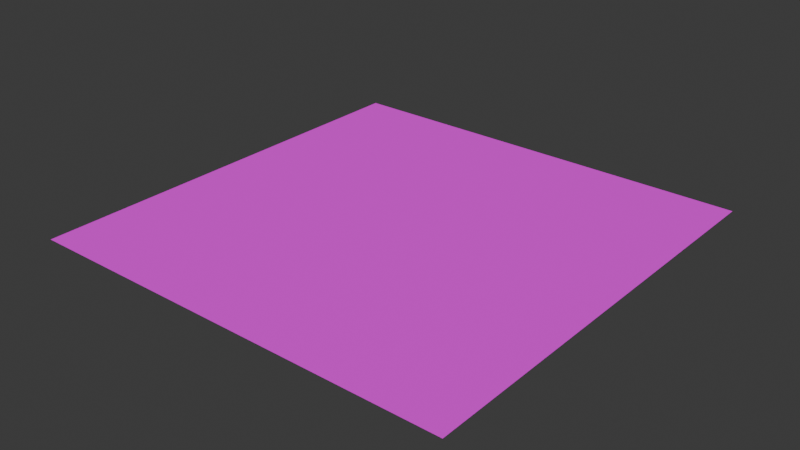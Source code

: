 # Source: mine.blend  (saved by Blender 4.4.32; exported with 4.5.12 LTS)
import bpy
from mathutils import Matrix  # noqa: F401  (used for matrix-valued properties, if any)

bpy.ops.wm.read_factory_settings(use_empty=True)
scene = bpy.context.scene
scene.name = 'Scene'

# ---- images (referenced by path relative to the original .blend; pixels are not part of the script)
import os
ASSET_DIR = os.environ.get("B2B_ASSET_DIR", "")  # directory of the original .blend (textures are referenced by path, not embedded)
HERE = os.path.dirname(os.path.abspath(__file__))  # packed textures are extracted next to this script under _unpacked/

def load_image(name, relpath, width, height, colorspace="sRGB"):
    """Load a texture the original file referenced (path relative to the .blend, or extracted next to this script)."""
    p = next((c for c in (os.path.join(HERE, relpath), os.path.join(ASSET_DIR, relpath)) if relpath and os.path.exists(c)), "")
    if p:
        img = bpy.data.images.load(p, check_existing=True)
        img.name = name
    else:  # same state as the original file: an image datablock whose file is absent (Cycles renders it pink)
        img = bpy.data.images.new(name, width, height)
        img.source = "FILE"
        img.filepath = "//" + (relpath or name)
    img.colorspace_settings.name = colorspace
    return img
img_mine_png = load_image('mine.png', 'mine.png', 1024, 1024, 'sRGB')

# ---- materials (node trees are filled in below, after node groups)
mat_mine = bpy.data.materials.new('mine')
mat_mine.alpha_threshold = 0.0
mat_mine.roughness = 0.5
mat_mine.line_color = (0.0, 0.0, 0.0, 1.0)

# ---- material node trees
mat_mine.use_nodes = True; mat_mine.node_tree.nodes.clear()
_N = mat_mine.node_tree.nodes; _L = mat_mine.node_tree.links
n0 = _N.new('ShaderNodeOutputMaterial'); n0.name = 'Material Output'; n0.location = (300, 300)
n1 = _N.new('ShaderNodeBsdfPrincipled'); n1.name = 'Principled BSDF'; n1.location = (10, 300)
n1.inputs[2].default_value = 1.0
n1.inputs[3].default_value = 1.45
n2 = _N.new('ShaderNodeTexImage'); n2.name = 'Image Texture'; n2.location = (-337, 205)
n2.image = img_mine_png
n2.interpolation = 'Closest'
_L.new(n1.outputs[0], n0.inputs[0])
_L.new(n2.outputs[0], n1.inputs[0])
_L.new(n2.outputs[1], n1.inputs[4])
n0.is_active_output = True

# ---- world
world_world = bpy.data.worlds.new('World'); scene.world = world_world
world_world.use_nodes = True; world_world.node_tree.nodes.clear()
_N = world_world.node_tree.nodes; _L = world_world.node_tree.links
n0 = _N.new('ShaderNodeOutputWorld'); n0.name = 'World Output'; n0.location = (300, 300)
n1 = _N.new('ShaderNodeBackground'); n1.name = 'Background'; n1.location = (10, 300)
n1.inputs[0].default_value = (0.05088, 0.05088, 0.05088, 1.0)
_L.new(n1.outputs[0], n0.inputs[0])
n0.is_active_output = True
world_world.color = (0.05088, 0.05088, 0.05088)
world_world.sun_shadow_jitter_overblur = 0.0

# ---- meshes
me_mine = bpy.data.meshes.new('mine')
me_mine.from_pydata([(-1.0, -1.0, 0.0), (1.0, -1.0, 0.0), (-1.0, 1.0, 0.0), (1.0, 1.0, 0.0)], [], [(0, 1, 3, 2)])
_uv = me_mine.uv_layers.new(name='UVMap')
_uv.uv.foreach_set('vector', [0.0, 0.0, 1.0, 0.0, 1.0, 1.0, 0.0, 1.0])
me_mine.materials.append(mat_mine)
me_mine.update()

# ---- objects
ob_mine = bpy.data.objects.new('mine', me_mine)

# ---- transforms, parenting, visibility, modifiers, constraints
ob_mine.location = (0.0, 0.0, 0.0)

# ---- collection membership
scene.collection.objects.link(ob_mine)

# ---- scene / render settings (as saved in the file)
scene.frame_start = 1; scene.frame_end = 250; scene.frame_set(1)
scene.render.engine = 'BLENDER_EEVEE_NEXT'
bpy.context.view_layer.update()

# ---- added for rendering (the .blend has no active camera and no usable light): camera, sun
cam_auto = bpy.data.cameras.new('AutoCamera')
cam_auto.lens = 50.0
cam_auto.sensor_width = 36.0
cam_auto.clip_end = 1000.0
ob_auto_camera = bpy.data.objects.new('AutoCamera', cam_auto)
scene.collection.objects.link(ob_auto_camera)
ob_auto_camera.location = (2.61693, -3.14032, 2.09354)
ob_auto_camera.rotation_euler = (1.09748, -7.21219e-08, 0.694738)
scene.camera = ob_auto_camera
light_auto_sun = bpy.data.lights.new('AutoSun', 'SUN')
light_auto_sun.energy = 3.0
light_auto_sun.angle = 0.0523599
ob_auto_sun = bpy.data.objects.new('AutoSun', light_auto_sun)
scene.collection.objects.link(ob_auto_sun)
ob_auto_sun.rotation_euler = (0.872665, 0.174533, 0.523599)
bpy.context.view_layer.update()
